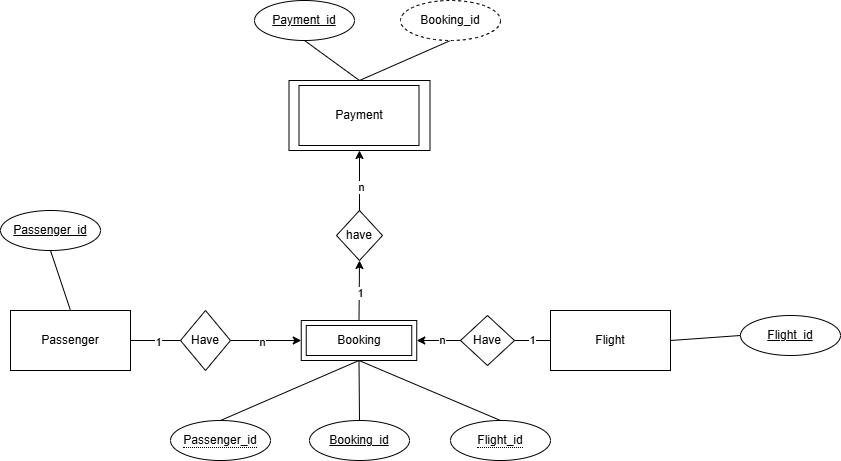

The diagram above was exported from draw.io. Its source (the exported page's mxGraphModel, read from the mxfile embedded in the PNG):
<mxGraphModel dx="1118" dy="1643" grid="1" gridSize="10" guides="1" tooltips="1" connect="1" arrows="1" fold="1" page="1" pageScale="1" pageWidth="827" pageHeight="1169" math="0" shadow="0">
  <root>
    <mxCell id="0" />
    <mxCell id="1" parent="0" />
    <mxCell id="Apu4oXy29eJ_MwneJdF5-1" value="Passenger" style="rounded=0;whiteSpace=wrap;html=1;" vertex="1" parent="1">
      <mxGeometry x="70" y="130" width="120" height="60" as="geometry" />
    </mxCell>
    <mxCell id="Apu4oXy29eJ_MwneJdF5-3" value="Flight" style="rounded=0;whiteSpace=wrap;html=1;" vertex="1" parent="1">
      <mxGeometry x="610" y="130" width="120" height="60" as="geometry" />
    </mxCell>
    <mxCell id="Apu4oXy29eJ_MwneJdF5-7" value="" style="endArrow=classic;html=1;rounded=0;entryX=0;entryY=0.5;entryDx=0;entryDy=0;exitX=1;exitY=0.5;exitDx=0;exitDy=0;" edge="1" parent="1" source="Apu4oXy29eJ_MwneJdF5-8" target="Apu4oXy29eJ_MwneJdF5-32">
      <mxGeometry width="50" height="50" relative="1" as="geometry">
        <mxPoint x="300" y="160" as="sourcePoint" />
        <mxPoint x="354" y="160" as="targetPoint" />
      </mxGeometry>
    </mxCell>
    <mxCell id="Apu4oXy29eJ_MwneJdF5-11" value="n" style="edgeLabel;html=1;align=center;verticalAlign=middle;resizable=0;points=[];" vertex="1" connectable="0" parent="Apu4oXy29eJ_MwneJdF5-7">
      <mxGeometry x="-0.125" y="-1" relative="1" as="geometry">
        <mxPoint as="offset" />
      </mxGeometry>
    </mxCell>
    <mxCell id="Apu4oXy29eJ_MwneJdF5-8" value="Have" style="rhombus;whiteSpace=wrap;html=1;" vertex="1" parent="1">
      <mxGeometry x="240" y="130" width="50" height="60" as="geometry" />
    </mxCell>
    <mxCell id="Apu4oXy29eJ_MwneJdF5-9" value="" style="endArrow=none;html=1;rounded=0;exitX=1;exitY=0.5;exitDx=0;exitDy=0;entryX=0;entryY=0.5;entryDx=0;entryDy=0;" edge="1" parent="1" source="Apu4oXy29eJ_MwneJdF5-1" target="Apu4oXy29eJ_MwneJdF5-8">
      <mxGeometry width="50" height="50" relative="1" as="geometry">
        <mxPoint x="390" y="270" as="sourcePoint" />
        <mxPoint x="440" y="220" as="targetPoint" />
      </mxGeometry>
    </mxCell>
    <mxCell id="Apu4oXy29eJ_MwneJdF5-10" value="1" style="edgeLabel;html=1;align=center;verticalAlign=middle;resizable=0;points=[];" vertex="1" connectable="0" parent="Apu4oXy29eJ_MwneJdF5-9">
      <mxGeometry x="0.08" y="-1" relative="1" as="geometry">
        <mxPoint as="offset" />
      </mxGeometry>
    </mxCell>
    <mxCell id="Apu4oXy29eJ_MwneJdF5-16" value="" style="endArrow=classic;html=1;rounded=0;exitX=0;exitY=0.5;exitDx=0;exitDy=0;" edge="1" parent="1" source="Apu4oXy29eJ_MwneJdF5-18" target="Apu4oXy29eJ_MwneJdF5-32">
      <mxGeometry width="50" height="50" relative="1" as="geometry">
        <mxPoint x="490" y="290" as="sourcePoint" />
        <mxPoint x="484" y="160" as="targetPoint" />
      </mxGeometry>
    </mxCell>
    <mxCell id="Apu4oXy29eJ_MwneJdF5-17" value="n" style="edgeLabel;html=1;align=center;verticalAlign=middle;resizable=0;points=[];" vertex="1" connectable="0" parent="Apu4oXy29eJ_MwneJdF5-16">
      <mxGeometry x="-0.125" y="-1" relative="1" as="geometry">
        <mxPoint as="offset" />
      </mxGeometry>
    </mxCell>
    <mxCell id="Apu4oXy29eJ_MwneJdF5-18" value="Have" style="rhombus;whiteSpace=wrap;html=1;" vertex="1" parent="1">
      <mxGeometry x="520" y="135" width="54" height="50" as="geometry" />
    </mxCell>
    <mxCell id="Apu4oXy29eJ_MwneJdF5-19" value="" style="endArrow=none;html=1;rounded=0;exitX=0;exitY=0.5;exitDx=0;exitDy=0;entryX=1;entryY=0.5;entryDx=0;entryDy=0;" edge="1" parent="1" target="Apu4oXy29eJ_MwneJdF5-18" source="Apu4oXy29eJ_MwneJdF5-3">
      <mxGeometry width="50" height="50" relative="1" as="geometry">
        <mxPoint x="626" y="170" as="sourcePoint" />
        <mxPoint x="630" y="270" as="targetPoint" />
      </mxGeometry>
    </mxCell>
    <mxCell id="Apu4oXy29eJ_MwneJdF5-20" value="1" style="edgeLabel;html=1;align=center;verticalAlign=middle;resizable=0;points=[];" vertex="1" connectable="0" parent="Apu4oXy29eJ_MwneJdF5-19">
      <mxGeometry x="0.08" y="-1" relative="1" as="geometry">
        <mxPoint as="offset" />
      </mxGeometry>
    </mxCell>
    <mxCell id="Apu4oXy29eJ_MwneJdF5-21" value="" style="endArrow=classic;html=1;rounded=0;exitX=0.5;exitY=0;exitDx=0;exitDy=0;entryX=0.5;entryY=1;entryDx=0;entryDy=0;" edge="1" parent="1" source="Apu4oXy29eJ_MwneJdF5-32" target="Apu4oXy29eJ_MwneJdF5-22">
      <mxGeometry width="50" height="50" relative="1" as="geometry">
        <mxPoint x="419" y="125" as="sourcePoint" />
        <mxPoint x="419" y="80" as="targetPoint" />
      </mxGeometry>
    </mxCell>
    <mxCell id="Apu4oXy29eJ_MwneJdF5-28" value="1" style="edgeLabel;html=1;align=center;verticalAlign=middle;resizable=0;points=[];" vertex="1" connectable="0" parent="Apu4oXy29eJ_MwneJdF5-21">
      <mxGeometry x="-0.0667" y="-1" relative="1" as="geometry">
        <mxPoint as="offset" />
      </mxGeometry>
    </mxCell>
    <mxCell id="Apu4oXy29eJ_MwneJdF5-22" value="have" style="rhombus;whiteSpace=wrap;html=1;" vertex="1" parent="1">
      <mxGeometry x="396" y="30" width="46" height="50" as="geometry" />
    </mxCell>
    <mxCell id="Apu4oXy29eJ_MwneJdF5-24" value="" style="rounded=0;whiteSpace=wrap;html=1;" vertex="1" parent="1">
      <mxGeometry x="348.5" y="-100" width="141" height="70" as="geometry" />
    </mxCell>
    <mxCell id="Apu4oXy29eJ_MwneJdF5-25" value="Payment" style="rounded=0;whiteSpace=wrap;html=1;" vertex="1" parent="1">
      <mxGeometry x="358.5" y="-95" width="120" height="60" as="geometry" />
    </mxCell>
    <mxCell id="Apu4oXy29eJ_MwneJdF5-26" value="" style="endArrow=classic;html=1;rounded=0;exitX=0.5;exitY=0;exitDx=0;exitDy=0;entryX=0.5;entryY=1;entryDx=0;entryDy=0;" edge="1" parent="1" source="Apu4oXy29eJ_MwneJdF5-22" target="Apu4oXy29eJ_MwneJdF5-24">
      <mxGeometry width="50" height="50" relative="1" as="geometry">
        <mxPoint x="510" y="70" as="sourcePoint" />
        <mxPoint x="560" y="20" as="targetPoint" />
      </mxGeometry>
    </mxCell>
    <mxCell id="Apu4oXy29eJ_MwneJdF5-27" value="n" style="edgeLabel;html=1;align=center;verticalAlign=middle;resizable=0;points=[];" vertex="1" connectable="0" parent="Apu4oXy29eJ_MwneJdF5-26">
      <mxGeometry x="-0.2" y="-1" relative="1" as="geometry">
        <mxPoint as="offset" />
      </mxGeometry>
    </mxCell>
    <mxCell id="Apu4oXy29eJ_MwneJdF5-32" value="Booking" style="shape=ext;margin=3;double=1;whiteSpace=wrap;html=1;align=center;" vertex="1" parent="1">
      <mxGeometry x="360.75" y="140" width="115.5" height="40" as="geometry" />
    </mxCell>
    <mxCell id="Apu4oXy29eJ_MwneJdF5-34" value="Passenger_id" style="ellipse;whiteSpace=wrap;html=1;align=center;fontStyle=4;" vertex="1" parent="1">
      <mxGeometry x="60" y="30" width="100" height="40" as="geometry" />
    </mxCell>
    <mxCell id="Apu4oXy29eJ_MwneJdF5-35" value="" style="endArrow=none;html=1;rounded=0;exitX=0.5;exitY=1;exitDx=0;exitDy=0;entryX=0.5;entryY=0;entryDx=0;entryDy=0;" edge="1" parent="1" source="Apu4oXy29eJ_MwneJdF5-34" target="Apu4oXy29eJ_MwneJdF5-1">
      <mxGeometry relative="1" as="geometry">
        <mxPoint x="140" y="90" as="sourcePoint" />
        <mxPoint x="300" y="90" as="targetPoint" />
      </mxGeometry>
    </mxCell>
    <mxCell id="Apu4oXy29eJ_MwneJdF5-37" value="Flight_id" style="ellipse;whiteSpace=wrap;html=1;align=center;fontStyle=4;" vertex="1" parent="1">
      <mxGeometry x="800" y="135" width="100" height="40" as="geometry" />
    </mxCell>
    <mxCell id="Apu4oXy29eJ_MwneJdF5-38" value="" style="endArrow=none;html=1;rounded=0;exitX=1;exitY=0.5;exitDx=0;exitDy=0;entryX=0;entryY=0.5;entryDx=0;entryDy=0;" edge="1" parent="1" source="Apu4oXy29eJ_MwneJdF5-3" target="Apu4oXy29eJ_MwneJdF5-37">
      <mxGeometry relative="1" as="geometry">
        <mxPoint x="550" y="50" as="sourcePoint" />
        <mxPoint x="710" y="50" as="targetPoint" />
      </mxGeometry>
    </mxCell>
    <mxCell id="Apu4oXy29eJ_MwneJdF5-39" value="Booking_id" style="ellipse;whiteSpace=wrap;html=1;align=center;fontStyle=4;" vertex="1" parent="1">
      <mxGeometry x="369" y="240" width="100" height="40" as="geometry" />
    </mxCell>
    <mxCell id="Apu4oXy29eJ_MwneJdF5-40" value="" style="endArrow=none;html=1;rounded=0;entryX=0.5;entryY=1;entryDx=0;entryDy=0;exitX=0.5;exitY=0;exitDx=0;exitDy=0;" edge="1" parent="1" source="Apu4oXy29eJ_MwneJdF5-39" target="Apu4oXy29eJ_MwneJdF5-32">
      <mxGeometry relative="1" as="geometry">
        <mxPoint x="330" y="250" as="sourcePoint" />
        <mxPoint x="490" y="250" as="targetPoint" />
      </mxGeometry>
    </mxCell>
    <mxCell id="Apu4oXy29eJ_MwneJdF5-41" value="" style="endArrow=none;html=1;rounded=0;entryX=0.5;entryY=1;entryDx=0;entryDy=0;exitX=0.5;exitY=0;exitDx=0;exitDy=0;" edge="1" parent="1" source="Apu4oXy29eJ_MwneJdF5-45" target="Apu4oXy29eJ_MwneJdF5-32">
      <mxGeometry relative="1" as="geometry">
        <mxPoint x="290" y="240" as="sourcePoint" />
        <mxPoint x="330" y="250" as="targetPoint" />
      </mxGeometry>
    </mxCell>
    <mxCell id="Apu4oXy29eJ_MwneJdF5-43" value="" style="endArrow=none;html=1;rounded=0;exitX=0.5;exitY=1;exitDx=0;exitDy=0;entryX=0.5;entryY=0;entryDx=0;entryDy=0;" edge="1" parent="1" source="Apu4oXy29eJ_MwneJdF5-32" target="Apu4oXy29eJ_MwneJdF5-46">
      <mxGeometry relative="1" as="geometry">
        <mxPoint x="420" y="340" as="sourcePoint" />
        <mxPoint x="550" y="240" as="targetPoint" />
      </mxGeometry>
    </mxCell>
    <mxCell id="Apu4oXy29eJ_MwneJdF5-45" value="&lt;span style=&quot;border-bottom: 1px dotted&quot;&gt;Passenger_id&lt;/span&gt;" style="ellipse;whiteSpace=wrap;html=1;align=center;" vertex="1" parent="1">
      <mxGeometry x="230" y="240" width="100" height="40" as="geometry" />
    </mxCell>
    <mxCell id="Apu4oXy29eJ_MwneJdF5-46" value="&lt;span style=&quot;border-bottom: 1px dotted&quot;&gt;Flight_id&lt;/span&gt;" style="ellipse;whiteSpace=wrap;html=1;align=center;" vertex="1" parent="1">
      <mxGeometry x="510" y="240" width="100" height="40" as="geometry" />
    </mxCell>
    <mxCell id="Apu4oXy29eJ_MwneJdF5-47" value="Payment_id" style="ellipse;whiteSpace=wrap;html=1;align=center;fontStyle=4;" vertex="1" parent="1">
      <mxGeometry x="314" y="-180" width="100" height="40" as="geometry" />
    </mxCell>
    <mxCell id="Apu4oXy29eJ_MwneJdF5-48" value="" style="endArrow=none;html=1;rounded=0;entryX=0.5;entryY=0;entryDx=0;entryDy=0;exitX=0.5;exitY=1;exitDx=0;exitDy=0;" edge="1" parent="1" source="Apu4oXy29eJ_MwneJdF5-47" target="Apu4oXy29eJ_MwneJdF5-24">
      <mxGeometry relative="1" as="geometry">
        <mxPoint x="330" y="-150" as="sourcePoint" />
        <mxPoint x="490" y="-150" as="targetPoint" />
      </mxGeometry>
    </mxCell>
    <mxCell id="Apu4oXy29eJ_MwneJdF5-49" value="" style="endArrow=none;html=1;rounded=0;exitX=0.5;exitY=0;exitDx=0;exitDy=0;entryX=0.5;entryY=1;entryDx=0;entryDy=0;" edge="1" parent="1" source="Apu4oXy29eJ_MwneJdF5-24" target="Apu4oXy29eJ_MwneJdF5-50">
      <mxGeometry relative="1" as="geometry">
        <mxPoint x="470" y="-120" as="sourcePoint" />
        <mxPoint x="490" y="-150" as="targetPoint" />
      </mxGeometry>
    </mxCell>
    <mxCell id="Apu4oXy29eJ_MwneJdF5-50" value="Booking_id" style="ellipse;whiteSpace=wrap;html=1;align=center;dashed=1;" vertex="1" parent="1">
      <mxGeometry x="460" y="-180" width="100" height="40" as="geometry" />
    </mxCell>
  </root>
</mxGraphModel>